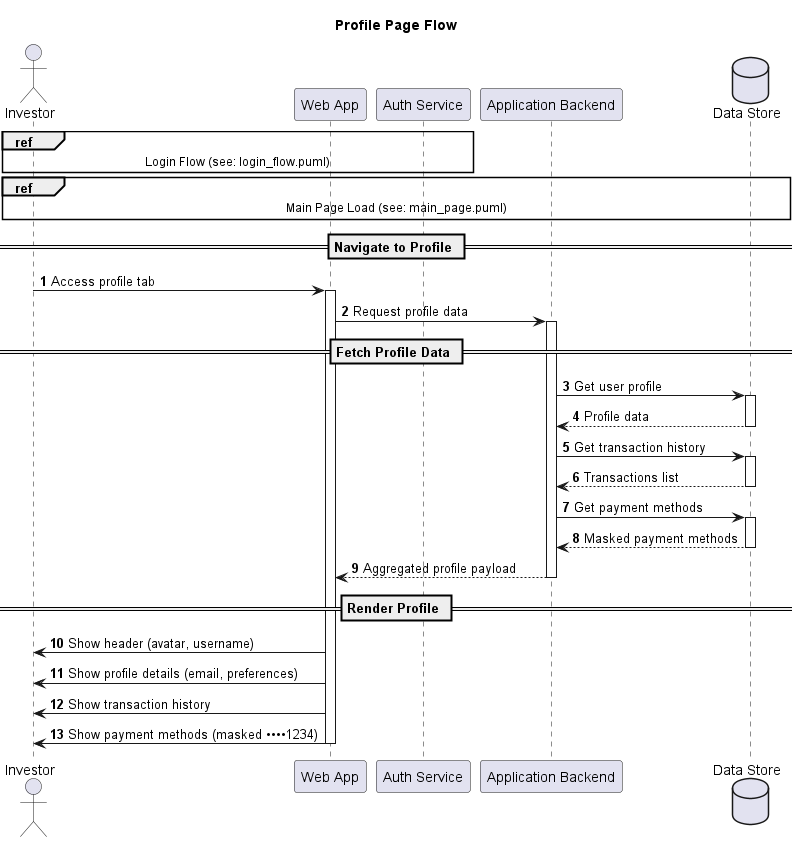

The diagram above was rendered by PlantUML. Its source (embedded in the PNG):
@startuml Profile_page
title Profile Page Flow 

autonumber
actor Investor
participant "Web App" as Web
participant "Auth Service" as Auth
participant "Application Backend" as Backend
database "Data Store" as Store


ref over Investor, Web, Auth
  Login Flow (see: login_flow.puml)
end ref


ref over Investor, Web, Backend, Store
  Main Page Load (see: main_page.puml)
end ref

== Navigate to Profile ==
Investor -> Web:Access profile tab
activate Web
Web -> Backend: Request profile data 
activate Backend

== Fetch Profile Data ==
Backend -> Store: Get user profile 
activate Store
Store --> Backend: Profile data
deactivate Store

Backend -> Store: Get transaction history 
activate Store
Store --> Backend: Transactions list
deactivate Store

Backend -> Store: Get payment methods 
activate Store
Store --> Backend: Masked payment methods
deactivate Store

Backend --> Web: Aggregated profile payload
deactivate Backend

== Render Profile ==
Web -> Investor: Show header (avatar, username)
Web -> Investor: Show profile details (email, preferences)
Web -> Investor: Show transaction history 
Web -> Investor: Show payment methods (masked ••••1234)
deactivate Web

@enduml